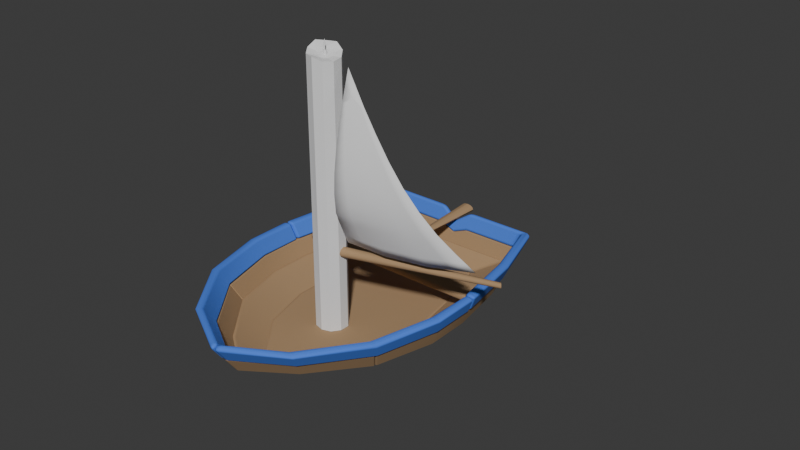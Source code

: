 # Source: FunnyBoatLys_1.blend  (saved by Blender 4.1.24; exported with 4.5.12 LTS)
import bpy
from mathutils import Matrix  # noqa: F401  (used for matrix-valued properties, if any)

bpy.ops.wm.read_factory_settings(use_empty=True)
scene = bpy.context.scene
scene.name = 'Scene'

# ---- collections
col_collection = bpy.data.collections.new('Collection'); scene.collection.children.link(col_collection)

# ---- materials (node trees are filled in below, after node groups)
mat_wood_003 = bpy.data.materials.new('Wood.003')
mat_wood_003.use_transparent_shadow = False
mat_accent_002 = bpy.data.materials.new('Accent.002')
mat_accent_002.use_transparent_shadow = False
mat_blue_001 = bpy.data.materials.new('Blue.001')
mat_blue_001.use_transparent_shadow = False

# ---- node groups
ng_auto_smooth_001 = bpy.data.node_groups.new('Auto Smooth.001', 'GeometryNodeTree')
_s = ng_auto_smooth_001.interface.new_socket(name='Geometry', in_out='OUTPUT', socket_type='NodeSocketGeometry')
_s = ng_auto_smooth_001.interface.new_socket(name='Geometry', in_out='INPUT', socket_type='NodeSocketGeometry')
_s = ng_auto_smooth_001.interface.new_socket(name='Angle', in_out='INPUT', socket_type='NodeSocketFloat')
_s.subtype = 'ANGLE'
_s.min_value = 0.0
_s.max_value = 3.142
ng_auto_smooth_001.is_modifier = True
_N = ng_auto_smooth_001.nodes; _L = ng_auto_smooth_001.links
n0 = _N.new('NodeGroupOutput'); n0.name = 'Group Output'; n0.location = (480, -100)
n1 = _N.new('NodeGroupInput'); n1.name = 'Group Input'; n1.location = (-420, -300)
n2 = _N.new('NodeGroupInput'); n2.name = 'Group Input.001'; n2.location = (-60, -100)
n3 = _N.new('GeometryNodeSetShadeSmooth'); n3.name = 'Set Shade Smooth'; n3.location = (120, -100)
n3.domain = 'EDGE'
n4 = _N.new('GeometryNodeSetShadeSmooth'); n4.name = 'Set Shade Smooth.001'; n4.location = (300, -100)
n5 = _N.new('GeometryNodeInputMeshEdgeAngle'); n5.name = 'Edge Angle'; n5.location = (-420, -220)
n6 = _N.new('GeometryNodeInputEdgeSmooth'); n6.name = 'Is Edge Smooth'; n6.location = (-60, -160)
n7 = _N.new('GeometryNodeInputShadeSmooth'); n7.name = 'Is Face Smooth'; n7.location = (-240, -340)
n8 = _N.new('FunctionNodeBooleanMath'); n8.name = 'Boolean Math'; n8.location = (-60, -220)
n9 = _N.new('FunctionNodeCompare'); n9.name = 'Compare'; n9.location = (-240, -180)
n9.operation = 'LESS_EQUAL'
_L.new(n5.outputs[0], n9.inputs[0])
_L.new(n4.outputs[0], n0.inputs[0])
_L.new(n1.outputs[1], n9.inputs[1])
_L.new(n9.outputs[0], n8.inputs[0])
_L.new(n7.outputs[0], n8.inputs[1])
_L.new(n2.outputs[0], n3.inputs[0])
_L.new(n6.outputs[0], n3.inputs[1])
_L.new(n3.outputs[0], n4.inputs[0])
_L.new(n8.outputs[0], n3.inputs[2])
n0.is_active_output = True

# ---- material node trees
mat_wood_003.use_nodes = True; mat_wood_003.node_tree.nodes.clear()
_N = mat_wood_003.node_tree.nodes; _L = mat_wood_003.node_tree.links
n0 = _N.new('ShaderNodeBsdfPrincipled'); n0.name = 'Principled BSDF'; n0.location = (10, 300)
n0.distribution = 'GGX'
n0.subsurface_method = 'RANDOM_WALK_SKIN'
n0.inputs[0].default_value = (0.4079, 0.2614, 0.1379, 1.0)
n0.inputs[2].default_value = 1.0
n0.inputs[3].default_value = 1.45
n0.inputs[27].default_value = (0.0, 0.0, 0.0, 1.0)
n0.inputs[28].default_value = 1.0
n1 = _N.new('ShaderNodeOutputMaterial'); n1.name = 'Material Output'; n1.location = (300, 300)
_L.new(n0.outputs[0], n1.inputs[0])
n1.is_active_output = True
mat_accent_002.use_nodes = True; mat_accent_002.node_tree.nodes.clear()
_N = mat_accent_002.node_tree.nodes; _L = mat_accent_002.node_tree.links
n0 = _N.new('ShaderNodeBsdfPrincipled'); n0.name = 'Principled BSDF'; n0.location = (10, 300)
n0.distribution = 'GGX'
n0.subsurface_method = 'RANDOM_WALK_SKIN'
n0.inputs[2].default_value = 1.0
n0.inputs[3].default_value = 1.45
n0.inputs[27].default_value = (0.0, 0.0, 0.0, 1.0)
n0.inputs[28].default_value = 1.0
n1 = _N.new('ShaderNodeOutputMaterial'); n1.name = 'Material Output'; n1.location = (300, 300)
_L.new(n0.outputs[0], n1.inputs[0])
n1.is_active_output = True
mat_blue_001.use_nodes = True; mat_blue_001.node_tree.nodes.clear()
_N = mat_blue_001.node_tree.nodes; _L = mat_blue_001.node_tree.links
n0 = _N.new('ShaderNodeBsdfPrincipled'); n0.name = 'Principled BSDF'; n0.location = (10, 300)
n0.distribution = 'GGX'
n0.subsurface_method = 'RANDOM_WALK_SKIN'
n0.inputs[0].default_value = (0.06789, 0.207, 0.8, 1.0)
n0.inputs[2].default_value = 1.0
n0.inputs[3].default_value = 1.45
n0.inputs[27].default_value = (0.0, 0.0, 0.0, 1.0)
n0.inputs[28].default_value = 1.0
n1 = _N.new('ShaderNodeOutputMaterial'); n1.name = 'Material Output'; n1.location = (300, 300)
_L.new(n0.outputs[0], n1.inputs[0])
n1.is_active_output = True

# ---- world
world_world = bpy.data.worlds.new('World'); scene.world = world_world
world_world.use_nodes = True; world_world.node_tree.nodes.clear()
_N = world_world.node_tree.nodes; _L = world_world.node_tree.links
n0 = _N.new('ShaderNodeOutputWorld'); n0.name = 'World Output'; n0.location = (300, 300)
n1 = _N.new('ShaderNodeBackground'); n1.name = 'Background'; n1.location = (10, 300)
n1.inputs[0].default_value = (0.05088, 0.05088, 0.05088, 1.0)
_L.new(n1.outputs[0], n0.inputs[0])
n0.is_active_output = True
world_world.color = (0.05088, 0.05088, 0.05088)
world_world.use_sun_shadow = False
world_world.sun_shadow_jitter_overblur = 0.0

# ---- meshes
me_cylinder_002 = bpy.data.meshes.new('Cylinder.002')
me_cylinder_002.from_pydata([(-0.01354, 0.1571, -0.2706), (-0.01463, 0.05197, 2.157), (0.07049, 0.1298, -0.2706), (0.008427, 0.04455, 2.147), (0.1224, 0.05836, -0.2706), (0.02264, 0.02492, 2.138), (0.1224, -0.03, -0.2706), (0.02273, 0.001985, 2.134), (0.07049, -0.1015, -0.2706), (0.009744, -0.01638, 2.136), (-0.01354, -0.1288, -0.2706), (-0.01255, -0.02367, 2.141), (-0.09987, -0.1036, -0.2706), (-0.03552, -0.0161, 2.146), (-0.1555, -0.03121, -0.2706), (-0.04985, 0.003557, 2.153), (-0.1555, 0.06046, -0.2706), (-0.04967, 0.02698, 2.16), (-0.09987, 0.1325, -0.2706), (-0.03641, 0.0449, 2.162), (0.07049, 0.1298, 2.165), (-0.01354, 0.1571, 2.208), (0.1224, 0.05836, 2.136), (0.1224, -0.03, 2.124), (0.07049, -0.1015, 2.13), (-0.01354, -0.1288, 2.157), (-0.09757, -0.1015, 2.161), (-0.1495, -0.03, 2.182), (-0.1495, 0.05836, 2.22), (-0.09757, 0.1298, 2.207), (0.02923, 0.07305, 2.151), (-0.01354, 0.08695, 2.169), (0.05567, 0.03667, 2.134), (0.05567, -0.008308, 2.126), (0.02923, -0.04469, 2.129), (-0.01354, -0.05859, 2.139), (-0.05631, -0.04469, 2.149), (-0.08275, -0.008308, 2.162), (-0.08275, 0.03667, 2.175), (-0.05631, 0.07305, 2.177), (0.02101, 0.06173, 2.148), (-0.01354, 0.07295, 2.162), (0.04236, 0.03234, 2.134), (0.04236, -0.003982, 2.127), (0.02101, -0.03337, 2.129), (-0.01354, -0.04459, 2.137), (-0.04809, -0.03337, 2.146), (-0.06944, -0.003982, 2.157), (-0.06944, 0.03234, 2.167), (-0.04809, 0.06173, 2.169), (-0.007123, 0.04337, 1.538), (-0.008124, 0.02215, 2.178), (0.005195, 0.03789, 1.536), (-0.005159, 0.02141, 2.178), (0.01281, 0.02351, 1.535), (-0.001762, 0.01782, 2.178), (0.01281, 0.005718, 1.535), (-0.001762, 0.01258, 2.178), (0.005195, -0.00866, 1.536), (-0.005159, 0.008984, 2.178), (-0.007125, -0.01414, 1.538), (-0.008098, 0.008152, 2.178), (-0.01944, -0.008671, 1.536), (-0.01107, 0.00882, 2.178), (-0.02705, 0.005716, 1.535), (-0.01449, 0.01258, 2.178), (-0.02705, 0.02351, 1.535), (-0.01449, 0.01782, 2.178), (-0.01944, 0.03789, 1.536), (-0.01108, 0.02149, 2.178), (0.001932, 0.02604, 2.178), (-0.008041, 0.02871, 2.178), (0.008091, 0.01929, 2.178), (0.008091, 0.01108, 2.178), (0.001932, 0.004323, 2.178), (-0.008027, 0.001541, 2.178), (-0.01805, 0.004184, 2.178), (-0.02418, 0.01108, 2.178), (-0.02418, 0.01929, 2.178), (-0.01803, 0.02605, 2.178), (-0.008124, 0.02215, 2.209), (-0.005159, 0.02141, 2.209), (-0.001762, 0.01782, 2.209), (-0.001762, 0.01258, 2.209), (-0.005159, 0.008984, 2.209), (-0.008124, 0.008243, 2.209), (-0.01109, 0.008984, 2.209), (-0.01449, 0.01258, 2.209), (-0.01449, 0.01782, 2.209), (-0.01109, 0.02141, 2.209), (-0.005159, 0.02141, 2.113), (-0.008124, 0.02215, 2.113), (-0.001762, 0.01782, 2.113), (-0.001627, 0.01247, 2.113), (-0.005159, 0.008984, 2.113), (-0.008124, 0.008243, 2.113), (-0.01109, 0.008984, 2.113), (-0.01109, 0.02141, 2.113), (-0.01041, 0.02094, 2.228), (-0.006503, 0.01983, 2.228), (-0.004108, 0.01701, 2.228), (-0.004108, 0.01345, 2.228), (-0.006502, 0.01051, 2.228), (-0.0104, 0.009346, 2.228), (-0.01435, 0.01034, 2.228), (-0.01678, 0.01319, 2.228), (-0.01678, 0.01679, 2.228), (-0.01435, 0.01976, 2.228), (-0.007126, 0.01398, 2.27), (-0.009922, 0.02078, 2.235), (-0.007164, 0.01399, 2.27), (-0.005988, 0.01971, 2.235), (-0.007187, 0.01401, 2.27), (-0.003549, 0.01682, 2.235), (-0.007187, 0.01405, 2.27), (-0.003549, 0.01325, 2.235), (-0.007164, 0.01408, 2.27), (-0.005987, 0.01034, 2.235), (-0.007126, 0.01409, 2.27), (-0.00992, 0.009194, 2.235), (-0.007087, 0.01408, 2.27), (-0.01384, 0.01025, 2.235), (-0.007064, 0.01405, 2.27), (-0.01626, 0.01309, 2.235), (-0.007063, 0.01401, 2.27), (-0.01626, 0.01667, 2.235), (-0.007087, 0.01399, 2.27), (-0.01385, 0.01962, 2.235), (-0.01041, 0.02094, 2.164), (-0.006504, 0.01983, 2.164), (-0.004108, 0.01701, 2.164), (-0.004108, 0.01345, 2.164), (-0.006503, 0.01051, 2.164), (-0.0104, 0.009352, 2.164), (-0.01437, 0.01035, 2.164), (-0.01681, 0.01324, 2.164), (-0.01681, 0.01684, 2.164), (-0.01437, 0.01978, 2.164), (0.07049, 0.1298, 2.165), (-0.01354, 0.1571, 2.208), (0.1224, 0.05836, 2.136), (0.1224, -0.03, 2.124), (0.07049, -0.1015, 2.13), (-0.01354, -0.1288, 2.157), (-0.09757, -0.1015, 2.161), (-0.1495, -0.03, 2.182), (-0.1495, 0.05836, 2.22), (-0.09757, 0.1298, 2.207), (0.02923, 0.07305, 2.151), (-0.01354, 0.08695, 2.169), (0.05567, 0.03667, 2.134), (0.05567, -0.008308, 2.126), (0.02923, -0.04469, 2.129), (-0.01354, -0.05859, 2.139), (-0.05631, -0.04469, 2.149), (-0.08275, -0.008308, 2.162), (-0.08275, 0.03667, 2.175), (-0.05631, 0.07305, 2.177)], [], [(0, 139, 138, 2), (2, 138, 140, 4), (4, 140, 141, 6), (6, 141, 142, 8), (8, 142, 143, 10), (10, 143, 144, 12), (12, 144, 145, 14), (14, 145, 146, 16), (3, 1, 19, 17, 15, 13, 11, 9, 7, 5), (16, 146, 147, 18), (18, 147, 139, 0), (31, 30, 20, 21), (30, 32, 22, 20), (32, 33, 23, 22), (33, 34, 24, 23), (34, 35, 25, 24), (35, 36, 26, 25), (36, 37, 27, 26), (37, 38, 28, 27), (38, 39, 29, 28), (39, 31, 21, 29), (41, 40, 148, 149), (40, 42, 150, 148), (42, 43, 151, 150), (43, 44, 152, 151), (44, 45, 153, 152), (45, 46, 154, 153), (46, 47, 155, 154), (47, 48, 156, 155), (48, 49, 157, 156), (49, 41, 149, 157), (1, 3, 40, 41), (3, 5, 42, 40), (5, 7, 43, 42), (7, 9, 44, 43), (9, 11, 45, 44), (11, 13, 46, 45), (13, 15, 47, 46), (15, 17, 48, 47), (17, 19, 49, 48), (19, 1, 41, 49), (50, 71, 70, 52), (52, 70, 72, 54), (54, 72, 73, 56), (56, 73, 74, 58), (58, 74, 75, 60), (60, 75, 76, 62), (62, 76, 77, 64), (64, 77, 78, 66), (55, 53, 81, 82), (66, 78, 79, 68), (68, 79, 71, 50), (51, 53, 70, 71), (53, 55, 72, 70), (55, 57, 73, 72), (57, 59, 74, 73), (59, 61, 75, 74), (61, 63, 76, 75), (63, 65, 77, 76), (65, 67, 78, 77), (67, 69, 79, 78), (69, 51, 71, 79), (69, 67, 88, 89), (63, 61, 85, 86), (57, 55, 82, 83), (51, 69, 89, 80), (65, 63, 86, 87), (53, 51, 80, 81), (61, 59, 84, 85), (84, 83, 93, 94), (81, 80, 91, 90), (85, 84, 94, 95), (82, 81, 90, 92), (86, 85, 95, 96), (83, 82, 92, 93), (80, 89, 97, 91), (107, 127, 109, 98), (100, 113, 115, 101), (101, 115, 117, 102), (102, 117, 119, 103), (104, 121, 123, 105), (105, 123, 125, 106), (106, 125, 127, 107), (98, 109, 111, 99), (99, 111, 113, 100), (101, 102, 132, 131), (111, 109, 108, 110), (113, 111, 110, 112), (115, 113, 112, 114), (117, 115, 114, 116), (119, 117, 116, 118), (121, 119, 118, 120), (123, 121, 120, 122), (125, 123, 122, 124), (127, 125, 124, 126), (109, 127, 126, 108), (98, 99, 129, 128), (105, 106, 136, 135), (102, 103, 133, 132), (99, 100, 130, 129), (106, 107, 137, 136), (103, 104, 134, 133), (100, 101, 131, 130), (107, 98, 128, 137), (104, 105, 135, 134), (21, 20, 138, 139), (20, 22, 140, 138), (22, 23, 141, 140), (23, 24, 142, 141), (24, 25, 143, 142), (25, 26, 144, 143), (26, 27, 145, 144), (27, 28, 146, 145), (28, 29, 147, 146), (29, 21, 139, 147), (30, 31, 149, 148), (32, 30, 148, 150), (33, 32, 150, 151), (34, 33, 151, 152), (35, 34, 152, 153), (36, 35, 153, 154), (37, 36, 154, 155), (38, 37, 155, 156), (39, 38, 156, 157), (31, 39, 157, 149)])
_uv = me_cylinder_002.uv_layers.new(name='UVMap')
_uv.uv.foreach_set('vector', [1.0, 0.5, 1.0, 1.0, 0.9, 1.0, 0.9, 0.5, 0.9, 0.5, 0.9, 1.0, 0.8, 1.0, 0.8, 0.5, 0.8, 0.5, 0.8, 1.0, 0.7, 1.0, 0.7, 0.5, 0.7, 0.5, 0.7, 1.0, 0.6, 1.0, 0.6, 0.5, 0.6, 0.5, 0.6, 1.0, 0.5, 1.0, 0.5, 0.5, 0.5, 0.5, 0.5, 1.0, 0.4, 1.0, 0.4, 0.5, 0.4, 0.5, 0.4, 1.0, 0.3, 1.0, 0.3, 0.5, 0.3, 0.5, 0.3, 1.0, 0.2, 1.0, 0.2, 0.5, 0.287, 0.3009, 0.2478, 0.3137, 0.2113, 0.3018, 0.1893, 0.2715, 0.1896, 0.2317, 0.2133, 0.199, 0.2512, 0.1868, 0.2887, 0.199, 0.3111, 0.2294, 0.3112, 0.2677, 0.2, 0.5, 0.2, 1.0, 0.1, 1.0, 0.1, 0.5, 0.1, 0.5, 0.1, 1.0, -7.451e-08, 1.0, -7.451e-08, 0.5, 0.25, 0.3722, 0.3218, 0.3488, 0.3911, 0.4442, 0.25, 0.49, 0.3218, 0.3488, 0.3662, 0.2878, 0.4783, 0.3242, 0.3911, 0.4442, 0.3662, 0.2878, 0.3662, 0.2122, 0.4783, 0.1758, 0.4783, 0.3242, 0.3662, 0.2122, 0.3218, 0.1512, 0.3911, 0.05584, 0.4783, 0.1758, 0.3218, 0.1512, 0.25, 0.1278, 0.25, 0.01, 0.3911, 0.05584, 0.25, 0.1278, 0.1782, 0.1512, 0.1089, 0.05584, 0.25, 0.01, 0.1782, 0.1512, 0.1338, 0.2122, 0.02175, 0.1758, 0.1089, 0.05584, 0.1338, 0.2122, 0.1338, 0.2878, 0.02175, 0.3242, 0.02175, 0.1758, 0.1338, 0.2878, 0.1782, 0.3488, 0.1089, 0.4442, 0.02175, 0.3242, 0.1782, 0.3488, 0.25, 0.3722, 0.25, 0.49, 0.1089, 0.4442, 0.25, 0.3487, 0.308, 0.3298, 0.3218, 0.3488, 0.25, 0.3722, 0.308, 0.3298, 0.3438, 0.2805, 0.3662, 0.2878, 0.3218, 0.3488, 0.3438, 0.2805, 0.3438, 0.2195, 0.3662, 0.2122, 0.3662, 0.2878, 0.3438, 0.2195, 0.308, 0.1702, 0.3218, 0.1512, 0.3662, 0.2122, 0.308, 0.1702, 0.25, 0.1513, 0.25, 0.1278, 0.3218, 0.1512, 0.25, 0.1513, 0.192, 0.1702, 0.1782, 0.1512, 0.25, 0.1278, 0.192, 0.1702, 0.1562, 0.2195, 0.1338, 0.2122, 0.1782, 0.1512, 0.1562, 0.2195, 0.1562, 0.2805, 0.1338, 0.2878, 0.1338, 0.2122, 0.1562, 0.2805, 0.192, 0.3298, 0.1782, 0.3488, 0.1338, 0.2878, 0.192, 0.3298, 0.25, 0.3487, 0.25, 0.3722, 0.1782, 0.3488, 0.2478, 0.3137, 0.287, 0.3009, 0.308, 0.3298, 0.25, 0.3487, 0.287, 0.3009, 0.3112, 0.2677, 0.3438, 0.2805, 0.308, 0.3298, 0.3112, 0.2677, 0.3111, 0.2294, 0.3438, 0.2195, 0.3438, 0.2805, 0.3111, 0.2294, 0.2887, 0.199, 0.308, 0.1702, 0.3438, 0.2195, 0.2887, 0.199, 0.2512, 0.1868, 0.25, 0.1513, 0.308, 0.1702, 0.2512, 0.1868, 0.2133, 0.199, 0.192, 0.1702, 0.25, 0.1513, 0.2133, 0.199, 0.1896, 0.2317, 0.1562, 0.2195, 0.192, 0.1702, 0.1896, 0.2317, 0.1893, 0.2715, 0.1562, 0.2805, 0.1562, 0.2195, 0.1893, 0.2715, 0.2113, 0.3018, 0.192, 0.3298, 0.1562, 0.2805, 0.2113, 0.3018, 0.2478, 0.3137, 0.25, 0.3487, 0.192, 0.3298, 1.0, 0.5, 1.0, 1.0, 0.9, 1.0, 0.9, 0.5, 0.9, 0.5, 0.9, 1.0, 0.8, 1.0, 0.8, 0.5, 0.8, 0.5, 0.8, 1.0, 0.7, 1.0, 0.7, 0.5, 0.7, 0.5, 0.7, 1.0, 0.6, 1.0, 0.6, 0.5, 0.6, 0.5, 0.6, 1.0, 0.5, 1.0, 0.5, 0.5, 0.5, 0.5, 0.5, 1.0, 0.4, 1.0, 0.4, 0.5, 0.4, 0.5, 0.4, 1.0, 0.3, 1.0, 0.3, 0.5, 0.3, 0.5, 0.3, 1.0, 0.2, 1.0, 0.2, 0.5, 0.3411, 0.2988, 0.2925, 0.3657, 0.2925, 0.3657, 0.3411, 0.2988, 0.2, 0.5, 0.2, 1.0, 0.1, 1.0, 0.1, 0.5, 0.1, 0.5, 0.1, 1.0, -7.451e-08, 1.0, -7.451e-08, 0.5, 0.25, 0.3795, 0.2925, 0.3657, 0.3911, 0.4442, 0.25, 0.49, 0.2925, 0.3657, 0.3411, 0.2988, 0.4783, 0.3242, 0.3911, 0.4442, 0.3411, 0.2988, 0.3411, 0.2012, 0.4783, 0.1758, 0.4783, 0.3242, 0.3411, 0.2012, 0.2925, 0.1343, 0.3911, 0.05584, 0.4783, 0.1758, 0.2925, 0.1343, 0.25, 0.1205, 0.25, 0.01, 0.3911, 0.05584, 0.25, 0.1205, 0.2075, 0.1343, 0.1089, 0.05584, 0.25, 0.01, 0.2075, 0.1343, 0.1589, 0.2012, 0.02175, 0.1758, 0.1089, 0.05584, 0.1589, 0.2012, 0.1589, 0.2988, 0.02175, 0.3242, 0.02175, 0.1758, 0.1589, 0.2988, 0.2075, 0.3657, 0.1089, 0.4442, 0.02175, 0.3242, 0.2075, 0.3657, 0.25, 0.3795, 0.25, 0.49, 0.1089, 0.4442, 0.2075, 0.3657, 0.1589, 0.2988, 0.1589, 0.2988, 0.2075, 0.3657, 0.2075, 0.1343, 0.25, 0.1205, 0.25, 0.1205, 0.2075, 0.1343, 0.3411, 0.2012, 0.3411, 0.2988, 0.3411, 0.2988, 0.3411, 0.2012, 0.25, 0.3795, 0.2075, 0.3657, 0.2075, 0.3657, 0.25, 0.3795, 0.1589, 0.2012, 0.2075, 0.1343, 0.2075, 0.1343, 0.1589, 0.2012, 0.2925, 0.3657, 0.25, 0.3795, 0.25, 0.3795, 0.2925, 0.3657, 0.25, 0.1205, 0.2925, 0.1343, 0.2925, 0.1343, 0.25, 0.1205, 0.2925, 0.1343, 0.3411, 0.2012, 0.3411, 0.2012, 0.2925, 0.1343, 0.2925, 0.3657, 0.25, 0.3795, 0.25, 0.3795, 0.2925, 0.3657, 0.25, 0.1205, 0.2925, 0.1343, 0.2925, 0.1343, 0.25, 0.1205, 0.3411, 0.2988, 0.2925, 0.3657, 0.2925, 0.3657, 0.3411, 0.2988, 0.2075, 0.1343, 0.25, 0.1205, 0.25, 0.1205, 0.2075, 0.1343, 0.3411, 0.2012, 0.3411, 0.2988, 0.3411, 0.2988, 0.3411, 0.2012, 0.25, 0.3795, 0.2075, 0.3657, 0.2075, 0.3657, 0.25, 0.3795, 0.1, 0.5, 0.1, 0.58, -7.451e-08, 0.58, -7.451e-08, 0.5, 0.8, 0.5, 0.8, 0.58, 0.7, 0.58, 0.7, 0.5, 0.7, 0.5, 0.7, 0.58, 0.6, 0.58, 0.6, 0.5, 0.6, 0.5, 0.6, 0.58, 0.5, 0.58, 0.5, 0.5, 0.4, 0.5, 0.4, 0.58, 0.3, 0.58, 0.3, 0.5, 0.3, 0.5, 0.3, 0.58, 0.2, 0.58, 0.2, 0.5, 0.2, 0.5, 0.2, 0.58, 0.1, 0.58, 0.1, 0.5, 1.0, 0.5, 1.0, 0.58, 0.9, 0.58, 0.9, 0.5, 0.9, 0.5, 0.9, 0.58, 0.8, 0.58, 0.8, 0.5, 0.7, 0.5, 0.6, 0.5, 0.6, 0.5, 0.7, 0.5, 0.3911, 0.4442, 0.25, 0.49, 0.25, 0.2477, 0.2487, 0.2482, 0.4783, 0.3242, 0.3911, 0.4442, 0.2487, 0.2482, 0.2479, 0.2493, 0.4783, 0.1758, 0.4783, 0.3242, 0.2479, 0.2493, 0.2479, 0.2507, 0.3911, 0.05584, 0.4783, 0.1758, 0.2479, 0.2507, 0.2487, 0.2518, 0.25, 0.01, 0.3911, 0.05584, 0.2487, 0.2518, 0.25, 0.2523, 0.1089, 0.05584, 0.25, 0.01, 0.25, 0.2523, 0.2513, 0.2518, 0.02175, 0.1758, 0.1089, 0.05584, 0.2513, 0.2518, 0.2521, 0.2507, 0.02175, 0.3242, 0.02175, 0.1758, 0.2521, 0.2507, 0.2521, 0.2493, 0.1089, 0.4442, 0.02175, 0.3242, 0.2521, 0.2493, 0.2513, 0.2482, 0.25, 0.49, 0.1089, 0.4442, 0.2513, 0.2482, 0.25, 0.2477, 1.0, 0.5, 0.9, 0.5, 0.9, 0.5, 1.0, 0.5, 0.3, 0.5, 0.2, 0.5, 0.2, 0.5, 0.3, 0.5, 0.6, 0.5, 0.5, 0.5, 0.5, 0.5, 0.6, 0.5, 0.9, 0.5, 0.8, 0.5, 0.8, 0.5, 0.9, 0.5, 0.2, 0.5, 0.1, 0.5, 0.1, 0.5, 0.2, 0.5, 0.5, 0.5, 0.4, 0.5, 0.4, 0.5, 0.5, 0.5, 0.8, 0.5, 0.7, 0.5, 0.7, 0.5, 0.8, 0.5, 0.1, 0.5, -7.451e-08, 0.5, -7.451e-08, 0.5, 0.1, 0.5, 0.4, 0.5, 0.3, 0.5, 0.3, 0.5, 0.4, 0.5, 0.25, 0.49, 0.3911, 0.4442, 0.3911, 0.4442, 0.25, 0.49, 0.3911, 0.4442, 0.4783, 0.3242, 0.4783, 0.3242, 0.3911, 0.4442, 0.4783, 0.3242, 0.4783, 0.1758, 0.4783, 0.1758, 0.4783, 0.3242, 0.4783, 0.1758, 0.3911, 0.05584, 0.3911, 0.05584, 0.4783, 0.1758, 0.3911, 0.05584, 0.25, 0.01, 0.25, 0.01, 0.3911, 0.05584, 0.25, 0.01, 0.1089, 0.05584, 0.1089, 0.05584, 0.25, 0.01, 0.1089, 0.05584, 0.02175, 0.1758, 0.02175, 0.1758, 0.1089, 0.05584, 0.02175, 0.1758, 0.02175, 0.3242, 0.02175, 0.3242, 0.02175, 0.1758, 0.02175, 0.3242, 0.1089, 0.4442, 0.1089, 0.4442, 0.02175, 0.3242, 0.1089, 0.4442, 0.25, 0.49, 0.25, 0.49, 0.1089, 0.4442, 0.3218, 0.3488, 0.25, 0.3722, 0.25, 0.3722, 0.3218, 0.3488, 0.3662, 0.2878, 0.3218, 0.3488, 0.3218, 0.3488, 0.3662, 0.2878, 0.3662, 0.2122, 0.3662, 0.2878, 0.3662, 0.2878, 0.3662, 0.2122, 0.3218, 0.1512, 0.3662, 0.2122, 0.3662, 0.2122, 0.3218, 0.1512, 0.25, 0.1278, 0.3218, 0.1512, 0.3218, 0.1512, 0.25, 0.1278, 0.1782, 0.1512, 0.25, 0.1278, 0.25, 0.1278, 0.1782, 0.1512, 0.1338, 0.2122, 0.1782, 0.1512, 0.1782, 0.1512, 0.1338, 0.2122, 0.1338, 0.2878, 0.1338, 0.2122, 0.1338, 0.2122, 0.1338, 0.2878, 0.1782, 0.3488, 0.1338, 0.2878, 0.1338, 0.2878, 0.1782, 0.3488, 0.25, 0.3722, 0.1782, 0.3488, 0.1782, 0.3488, 0.25, 0.3722])
me_cylinder_002.update()
me_plane_009 = bpy.data.meshes.new('Plane.009')
me_plane_009.from_pydata([(-1.07, -0.2543, 0.391), (1.07, -0.2543, 0.391), (-1.009, 0.2543, 0.391), (1.009, 0.2543, 0.391), (-1.009, 0.2543, 0.2515), (-1.07, -0.2543, 0.2515), (1.07, -0.2543, 0.2515), (1.009, 0.2543, 0.2515)], [], [(0, 1, 3, 2), (5, 4, 7, 6), (1, 6, 7, 3), (2, 4, 5, 0), (3, 7, 4, 2), (0, 5, 6, 1)])
me_plane_009.polygons.foreach_set('use_smooth', [True] * 6)
_uv = me_plane_009.uv_layers.new(name='UVMap')
_uv.uv.foreach_set('vector', [0.0, 0.0, 1.0, 0.0, 1.0, 1.0, 0.0, 1.0, 0.0, 0.0, 0.0, 1.0, 1.0, 1.0, 1.0, 0.0, 1.0, 0.0, 1.0, 0.0, 1.0, 1.0, 1.0, 1.0, 0.0, 1.0, 0.0, 1.0, 0.0, 0.0, 0.0, 0.0, 1.0, 1.0, 1.0, 1.0, 0.0, 1.0, 0.0, 1.0, 0.0, 0.0, 0.0, 0.0, 1.0, 0.0, 1.0, 0.0])
me_plane_009.materials.append(mat_wood_003)
me_plane_009.update()
me_plane_010 = bpy.data.meshes.new('Plane.010')
me_plane_010.from_pydata([(0.8655, -1.897, 0.01421), (1.032, -0.8778, 0.008967), (1.032, -0.08776, 0.008177), (0.9266, 0.9937, 0.009142), (0.7265, 2.036, 0.0116), (0.4269, -2.797, 0.01516), (0.0, -3.338, 0.01628), (0.0, 2.028, 0.009184), (0.1486, 2.028, 0.009184), (1.11, -0.9616, 0.3278), (1.11, -0.1255, 0.3268), (0.8045, 2.124, 0.3302), (0.0, 2.087, 0.224), (0.5063, -2.994, 0.3342), (0.9438, -2.042, 0.3328), (1.004, 1.023, 0.3267), (0.0, -3.568, 0.3349), (0.1641, 2.116, 0.3278), (0.8613, -1.905, 0.009902), (0.9395, -2.05, 0.3285), (0.9259, 0.9968, 0.008126), (1.005, 1.019, 0.3278), (0.9325, -1.916, -0.01173), (1.105, -0.8827, -0.01065), (1.105, -0.08402, -0.009695), (0.9987, 1.004, -0.009624), (0.9978, 1.008, -0.01083), (0.7778, 2.099, -0.01739), (0.4847, -2.833, -0.0181), (0.9275, -1.926, -0.01683), (0.0, -3.382, -0.01929), (0.1486, 2.1, -0.01088), (0.0, 2.1, -0.01088), (1.183, -0.9683, 0.3077), (0.8564, 2.186, 0.3012), (0.5616, -3.033, 0.3), (0.0, -3.612, 0.2993), (1.183, -0.1223, 0.3089), (0.0, 2.16, 0.2039), (1.011, -2.061, 0.3069), (1.076, 1.033, 0.3078), (0.1641, 2.188, 0.3077), (1.077, 1.03, 0.309), (1.006, -2.071, 0.3018)], [], [(4, 11, 17, 8), (3, 21, 11, 4), (6, 16, 13, 5), (18, 19, 9, 1), (2, 10, 15, 20), (5, 13, 14, 0), (8, 17, 12, 7), (1, 9, 10, 2), (27, 31, 41, 34), (26, 27, 34, 40), (30, 28, 35, 36), (22, 23, 33, 39), (24, 25, 42, 37), (28, 29, 43, 35), (31, 32, 38, 41), (23, 24, 37, 33), (13, 16, 36, 35), (6, 5, 28, 30), (9, 19, 39, 33), (8, 7, 32, 31), (15, 10, 37, 42), (19, 18, 22, 39), (14, 13, 35, 43), (18, 1, 23, 22), (21, 3, 26, 40), (12, 17, 41, 38), (1, 2, 24, 23), (10, 9, 33, 37), (2, 20, 25, 24), (17, 11, 34, 41), (0, 14, 43, 29), (3, 4, 27, 26), (11, 21, 40, 34), (4, 8, 31, 27), (20, 15, 42, 25), (5, 0, 29, 28)])
me_plane_010.polygons.foreach_set('use_smooth', [True] * 36)
_uv = me_plane_010.uv_layers.new(name='UVMap')
_uv.uv.foreach_set('vector', [0.0, 0.0, 0.0, 0.0, 0.0, 0.0, 0.0, 0.0, 0.0, 0.0, 0.0, 0.0, 0.0, 0.0, 0.0, 0.0, 0.0, 0.0, 0.0, 0.0, 0.0, 0.0, 0.0, 0.0, 0.0, 0.0, 0.0, 0.0, 0.0, 0.0, 0.0, 0.0, 0.0, 0.0, 0.0, 0.0, 0.0, 0.0, 0.0, 0.0, 0.0, 0.0, 0.0, 0.0, 0.0, 0.0, 0.0, 0.0, 0.0, 0.0, 0.0, 0.0, 0.0, 0.0, 0.0, 0.0, 0.0, 0.0, 0.0, 0.0, 0.0, 0.0, 0.0, 0.0, 0.0, 0.0, 0.0, 0.0, 0.0, 0.0, 0.0, 0.0, 0.0, 0.0, 0.0, 0.0, 0.0, 0.0, 0.0, 0.0, 0.0, 0.0, 0.0, 0.0, 0.0, 0.0, 0.0, 0.0, 0.0, 0.0, 0.0, 0.0, 0.0, 0.0, 0.0, 0.0, 0.0, 0.0, 0.0, 0.0, 0.0, 0.0, 0.0, 0.0, 0.0, 0.0, 0.0, 0.0, 0.0, 0.0, 0.0, 0.0, 0.0, 0.0, 0.0, 0.0, 0.0, 0.0, 0.0, 0.0, 0.0, 0.0, 0.0, 0.0, 0.0, 0.0, 0.0, 0.0, 0.0, 0.0, 0.0, 0.0, 0.0, 0.0, 0.0, 0.0, 0.0, 0.0, 0.0, 0.0, 0.0, 0.0, 0.0, 0.0, 0.0, 0.0, 0.0, 0.0, 0.0, 0.0, 0.0, 0.0, 0.0, 0.0, 0.0, 0.0, 0.0, 0.0, 0.0, 0.0, 0.0, 0.0, 0.0, 0.0, 0.0, 0.0, 0.0, 0.0, 0.0, 0.0, 0.0, 0.0, 0.0, 0.0, 0.0, 0.0, 0.0, 0.0, 0.0, 0.0, 0.0, 0.0, 0.0, 0.0, 0.0, 0.0, 0.0, 0.0, 0.0, 0.0, 0.0, 0.0, 0.0, 0.0, 0.0, 0.0, 0.0, 0.0, 0.0, 0.0, 0.0, 0.0, 0.0, 0.0, 0.0, 0.0, 0.0, 0.0, 0.0, 0.0, 0.0, 0.0, 0.0, 0.0, 0.0, 0.0, 0.0, 0.0, 0.0, 0.0, 0.0, 0.0, 0.0, 0.0, 0.0, 0.0, 0.0, 0.0, 0.0, 0.0, 0.0, 0.0, 0.0, 0.0, 0.0, 0.0, 0.0, 0.0, 0.0, 0.0, 0.0, 0.0, 0.0, 0.0, 0.0, 0.0, 0.0, 0.0, 0.0, 0.0, 0.0, 0.0, 0.0, 0.0, 0.0, 0.0, 0.0, 0.0, 0.0, 0.0, 0.0, 0.0, 0.0, 0.0, 0.0, 0.0, 0.0, 0.0, 0.0, 0.0, 0.0, 0.0, 0.0, 0.0, 0.0, 0.0, 0.0, 0.0, 0.0, 0.0, 0.0, 0.0, 0.0, 0.0, 0.0, 0.0, 0.0, 0.0])
me_plane_010.materials.append(mat_wood_003)
me_plane_010.update()
me_plane_011 = bpy.data.meshes.new('Plane.011')
me_plane_011.from_pydata([(0.7023, -0.85, -0.3008), (0.7023, -0.1037, -0.3008), (0.4451, 1.693, -0.3024), (0.5997, 0.9466, -0.3008), (0.5443, -1.798, -0.3008), (0.1461, -2.615, -0.3008), (0.0, -2.777, -0.3008), (0.0, 1.698, -0.3008), (0.9083, -1.915, -0.02054), (1.08, -0.8813, -0.02049), (1.08, -0.08531, -0.02048), (0.9742, 1.002, -0.02048), (0.7551, 2.071, -0.0221), (0.4659, -2.822, -0.02052), (0.0, -3.367, -0.02047), (0.0, 2.076, -0.02047), (0.1486, 2.076, -0.02047), (0.08692, 1.698, -0.3008), (0.8612, -1.9, 0.04688), (1.031, -0.8772, 0.04664), (1.031, -0.08773, 0.04657), (0.9251, 0.9949, 0.04657), (0.7273, 2.037, 0.05427), (0.4244, -2.795, 0.04677), (0.0, -3.336, 0.04653), (0.1486, 2.026, 0.04653), (0.0, 2.026, 0.04653), (0.6528, -0.846, -0.2336), (0.4972, -1.783, -0.2334), (0.6527, -0.1062, -0.2337), (0.5506, 0.9393, -0.2337), (0.4173, 1.659, -0.226), (0.1046, -2.588, -0.2335), (0.0, -2.745, -0.2338), (0.0, 1.648, -0.2338), (0.08692, 1.648, -0.2338)], [], [(4, 0, 9, 8), (0, 1, 10, 9), (1, 3, 11, 10), (3, 2, 12, 11), (5, 4, 8, 13), (6, 5, 13, 14), (17, 7, 15, 16), (2, 17, 16, 12), (28, 18, 19, 27), (27, 19, 20, 29), (29, 20, 21, 30), (30, 21, 22, 31), (32, 23, 18, 28), (33, 24, 23, 32), (35, 25, 26, 34), (31, 22, 25, 35), (3, 30, 31, 2), (12, 22, 21, 11), (5, 32, 28, 4), (8, 18, 23, 13), (6, 33, 32, 5), (13, 23, 24, 14), (17, 35, 34, 7), (15, 26, 25, 16), (4, 28, 27, 0), (16, 25, 22, 12), (9, 19, 18, 8), (0, 27, 29, 1), (2, 31, 35, 17), (10, 20, 19, 9), (1, 29, 30, 3), (11, 21, 20, 10)])
me_plane_011.polygons.foreach_set('use_smooth', [True] * 32)
_uv = me_plane_011.uv_layers.new(name='UVMap')
_uv.uv.foreach_set('vector', [0.0, 0.0, 0.0, 0.0, 0.0, 0.0, 0.0, 0.0, 0.0, 0.0, 0.0, 0.0, 0.0, 0.0, 0.0, 0.0, 0.0, 0.0, 0.0, 0.0, 0.0, 0.0, 0.0, 0.0, 0.0, 0.0, 0.0, 0.0, 0.0, 0.0, 0.0, 0.0, 0.0, 0.0, 0.0, 0.0, 0.0, 0.0, 0.0, 0.0, 0.0, 0.0, 0.0, 0.0, 0.0, 0.0, 0.0, 0.0, 0.0, 0.0, 0.0, 0.0, 0.0, 0.0, 0.0, 0.0, 0.0, 0.0, 0.0, 0.0, 0.0, 0.0, 0.0, 0.0, 0.0, 0.0, 0.0, 0.0, 0.0, 0.0, 0.0, 0.0, 0.0, 0.0, 0.0, 0.0, 0.0, 0.0, 0.0, 0.0, 0.0, 0.0, 0.0, 0.0, 0.0, 0.0, 0.0, 0.0, 0.0, 0.0, 0.0, 0.0, 0.0, 0.0, 0.0, 0.0, 0.0, 0.0, 0.0, 0.0, 0.0, 0.0, 0.0, 0.0, 0.0, 0.0, 0.0, 0.0, 0.0, 0.0, 0.0, 0.0, 0.0, 0.0, 0.0, 0.0, 0.0, 0.0, 0.0, 0.0, 0.0, 0.0, 0.0, 0.0, 0.0, 0.0, 0.0, 0.0, 0.0, 0.0, 0.0, 0.0, 0.0, 0.0, 0.0, 0.0, 0.0, 0.0, 0.0, 0.0, 0.0, 0.0, 0.0, 0.0, 0.0, 0.0, 0.0, 0.0, 0.0, 0.0, 0.0, 0.0, 0.0, 0.0, 0.0, 0.0, 0.0, 0.0, 0.0, 0.0, 0.0, 0.0, 0.0, 0.0, 0.0, 0.0, 0.0, 0.0, 0.0, 0.0, 0.0, 0.0, 0.0, 0.0, 0.0, 0.0, 0.0, 0.0, 0.0, 0.0, 0.0, 0.0, 0.0, 0.0, 0.0, 0.0, 0.0, 0.0, 0.0, 0.0, 0.0, 0.0, 0.0, 0.0, 0.0, 0.0, 0.0, 0.0, 0.0, 0.0, 0.0, 0.0, 0.0, 0.0, 0.0, 0.0, 0.0, 0.0, 0.0, 0.0, 0.0, 0.0, 0.0, 0.0, 0.0, 0.0, 0.0, 0.0, 0.0, 0.0, 0.0, 0.0, 0.0, 0.0, 0.0, 0.0, 0.0, 0.0, 0.0, 0.0, 0.0, 0.0, 0.0, 0.0, 0.0, 0.0, 0.0, 0.0, 0.0, 0.0, 0.0, 0.0, 0.0, 0.0, 0.0, 0.0, 0.0, 0.0, 0.0, 0.0, 0.0, 0.0, 0.0, 0.0, 0.0, 0.0])
me_plane_011.materials.append(mat_wood_003)
me_plane_011.update()
me_plane_012 = bpy.data.meshes.new('Plane.012')
me_plane_012.from_pydata([(-0.05722, 0.1193, 5.622), (0.003802, 0.1193, 1.37), (-0.02968, 2.577, 1.37), (0.1733, 0.5323, 4.907), (0.1586, 0.1193, 4.907), (0.2929, 0.1193, 4.402), (0.3992, 0.1193, 3.896), (0.466, 0.1193, 3.391), (0.4826, 0.1193, 2.886), (0.4303, 0.1193, 2.38), (0.2169, 0.1193, 1.875), (0.1712, 2.285, 1.875), (0.343, 1.992, 2.38), (0.4347, 1.7, 2.886), (0.4551, 1.408, 3.391), (0.4028, 1.116, 3.896), (0.3011, 0.8244, 4.402), (0.1646, 0.9384, 1.37), (0.1571, 1.757, 1.37), (0.1713, 0.3946, 4.907), (0.1664, 0.2569, 4.907), (0.3054, 0.3543, 4.402), (0.3081, 0.5893, 4.402), (0.4149, 0.4516, 3.896), (0.4087, 0.784, 3.896), (0.483, 0.549, 3.391), (0.4675, 0.9787, 3.391), (0.4973, 0.6463, 2.886), (0.4808, 1.173, 2.886), (0.4501, 0.7437, 2.38), (0.4262, 1.368, 2.38), (0.3117, 0.841, 1.875), (0.3164, 1.563, 1.875)], [], [(0, 4, 20, 19, 3), (20, 4, 5, 21), (31, 10, 1, 17), (21, 5, 6, 23), (23, 6, 7, 25), (25, 7, 8, 27), (27, 8, 9, 29), (29, 9, 10, 31), (12, 30, 32, 11), (30, 29, 31, 32), (13, 28, 30, 12), (28, 27, 29, 30), (14, 26, 28, 13), (26, 25, 27, 28), (15, 24, 26, 14), (24, 23, 25, 26), (16, 22, 24, 15), (22, 21, 23, 24), (11, 32, 18, 2), (32, 31, 17, 18), (3, 19, 22, 16), (19, 20, 21, 22)])
me_plane_012.polygons.foreach_set('use_smooth', [True] * 22)
_uv = me_plane_012.uv_layers.new(name='UVMap')
_uv.uv.foreach_set('vector', [0.0, 0.0, 0.1681, 0.0, 0.1121, 0.05603, 0.05603, 0.1121, 0.0, 0.1681, 0.1121, 0.05603, 0.1681, 0.0, 0.2869, 0.0, 0.1913, 0.09565, 0.5874, 0.2937, 0.8812, 0.0, 1.0, 0.0, 0.6667, 0.3333, 0.1913, 0.09565, 0.2869, 0.0, 0.4058, 0.0, 0.2705, 0.1353, 0.2705, 0.1353, 0.4058, 0.0, 0.5246, 0.0, 0.3498, 0.1749, 0.3498, 0.1749, 0.5246, 0.0, 0.6435, 0.0, 0.429, 0.2145, 0.429, 0.2145, 0.6435, 0.0, 0.7623, 0.0, 0.5082, 0.2541, 0.5082, 0.2541, 0.7623, 0.0, 0.8812, 0.0, 0.5874, 0.2937, 0.0, 0.7623, 0.2541, 0.5082, 0.2937, 0.5874, 0.0, 0.8812, 0.2541, 0.5082, 0.5082, 0.2541, 0.5874, 0.2937, 0.2937, 0.5874, 0.0, 0.6435, 0.2145, 0.429, 0.2541, 0.5082, 0.0, 0.7623, 0.2145, 0.429, 0.429, 0.2145, 0.5082, 0.2541, 0.2541, 0.5082, 0.0, 0.5246, 0.1749, 0.3498, 0.2145, 0.429, 0.0, 0.6435, 0.1749, 0.3498, 0.3498, 0.1749, 0.429, 0.2145, 0.2145, 0.429, 0.0, 0.4058, 0.1353, 0.2705, 0.1749, 0.3498, 0.0, 0.5246, 0.1353, 0.2705, 0.2705, 0.1353, 0.3498, 0.1749, 0.1749, 0.3498, 0.0, 0.2869, 0.09565, 0.1913, 0.1353, 0.2705, 0.0, 0.4058, 0.09565, 0.1913, 0.1913, 0.09565, 0.2705, 0.1353, 0.1353, 0.2705, 0.0, 0.8812, 0.2937, 0.5874, 0.3333, 0.6667, 0.0, 1.0, 0.2937, 0.5874, 0.5874, 0.2937, 0.6667, 0.3333, 0.3333, 0.6667, 0.0, 0.1681, 0.05603, 0.1121, 0.09565, 0.1913, 0.0, 0.2869, 0.05603, 0.1121, 0.1121, 0.05603, 0.1913, 0.09565, 0.09565, 0.1913])
me_plane_012.materials.append(mat_accent_002)
me_plane_012.update()
me_plane_013 = bpy.data.meshes.new('Plane.013')
me_plane_013.from_pydata([(0.6872, -0.8488, -0.2803), (0.6872, -0.1045, -0.2803), (0.4371, 1.683, -0.2803), (0.5847, 0.9444, -0.2803), (0.53, -1.794, -0.2803), (0.1335, -2.607, -0.2803), (0.0, -2.767, -0.2803), (0.0, 1.683, -0.2803), (1.173, -1.042, 0.6519), (1.172, -0.1666, 0.6493), (0.8723, 2.2, 0.6545), (1.066, 1.045, 0.6501), (1.005, -2.186, 0.6558), (0.5728, -3.183, 0.6608), (0.002252, -3.728, 0.6621), (-6.248e-08, 2.13, 0.4433), (0.8939, -1.91, 0.0), (1.065, -0.88, 0.0), (1.065, -0.08605, 0.0), (0.9592, 1.0, 0.0), (0.747, 2.061, 0.0), (0.4533, -2.814, 0.0), (0.0, -3.358, 0.0), (0.0, 2.061, 0.0), (0.1486, 2.061, 0.0), (0.1797, 2.187, 0.6509), (0.08692, 1.683, -0.2803), (1.095, -0.9572, 0.3332), (1.094, -0.1285, 0.3307), (0.7945, 2.112, 0.3359), (-6.248e-08, 2.071, 0.2285), (0.4924, -2.988, 0.3414), (0.9254, -2.043, 0.3359), (0.9881, 1.019, 0.3314), (0.002252, -3.498, 0.3435), (0.1641, 2.099, 0.3323), (1.099, -0.1241, 0.3186), (1.177, -0.1621, 0.6372), (1.103, -2.217, 0.6158), (1.278, -1.054, 0.6216), (1.279, -0.1621, 0.6233), (1.278, -0.157, 0.6234), (1.172, 1.059, 0.6225), (0.9486, 2.291, 0.6121), (0.6524, -3.241, 0.61), (0.008696, -3.854, 0.6088), (0.1797, 2.293, 0.6216), (7.132e-08, 2.236, 0.414), (1.2, -0.1241, 0.3046), (7.132e-08, 2.177, 0.1992), (1.026, -2.069, 0.2987), (1.094, 1.033, 0.304), (0.1641, 2.205, 0.303), (1.2, -0.9683, 0.3034), (0.8699, 2.203, 0.2935), (0.5767, -3.04, 0.2923), (0.008696, -3.623, 0.2902), (1.2, -0.119, 0.3048)], [], [(27, 8, 37, 36), (35, 25, 15, 30), (31, 13, 12, 32), (28, 9, 11, 33), (32, 12, 8, 27), (34, 14, 13, 31), (33, 11, 10, 29), (4, 0, 17, 16), (0, 1, 18, 17), (1, 3, 19, 18), (3, 2, 20, 19), (5, 4, 16, 21), (6, 5, 21, 22), (26, 7, 23, 24), (2, 26, 24, 20), (29, 10, 25, 35), (53, 48, 40, 39), (52, 49, 47, 46), (55, 50, 38, 44), (57, 51, 42, 41), (50, 53, 39, 38), (56, 55, 44, 45), (51, 54, 43, 42), (54, 52, 46, 43), (32, 27, 53, 50), (37, 8, 39, 40), (28, 33, 51, 57), (11, 9, 41, 42), (31, 32, 50, 55), (10, 11, 42, 43), (35, 30, 49, 52), (12, 13, 44, 38), (14, 34, 56, 45), (25, 10, 43, 46), (27, 36, 48, 53), (13, 14, 45, 44), (29, 35, 52, 54), (9, 28, 57, 41), (15, 25, 46, 47), (33, 29, 54, 51), (36, 37, 40, 48), (34, 31, 55, 56), (8, 12, 38, 39), (30, 15, 47, 49)])
me_plane_013.polygons.foreach_set('use_smooth', [True] * 44)
_uv = me_plane_013.uv_layers.new(name='UVMap')
_uv.uv.foreach_set('vector', [0.0, 0.0, 0.0, 0.0, 0.0, 0.0, 0.0, 0.0, 0.0, 0.0, 0.0, 0.0, 0.0, 0.0, 0.0, 0.0, 0.0, 0.0, 0.0, 0.0, 0.0, 0.0, 0.0, 0.0, 0.0, 0.0, 0.0, 0.0, 0.0, 0.0, 0.0, 0.0, 0.0, 0.0, 0.0, 0.0, 0.0, 0.0, 0.0, 0.0, 0.0, 0.0, 0.0, 0.0, 0.0, 0.0, 0.0, 0.0, 0.0, 0.0, 0.0, 0.0, 0.0, 0.0, 0.0, 0.0, 0.0, 0.0, 0.0, 0.0, 0.0, 0.0, 0.0, 0.0, 0.0, 0.0, 0.0, 0.0, 0.0, 0.0, 0.0, 0.0, 0.0, 0.0, 0.0, 0.0, 0.0, 0.0, 0.0, 0.0, 0.0, 0.0, 0.0, 0.0, 0.0, 0.0, 0.0, 0.0, 0.0, 0.0, 0.0, 0.0, 0.0, 0.0, 0.0, 0.0, 0.0, 0.0, 0.0, 0.0, 0.0, 0.0, 0.0, 0.0, 0.0, 0.0, 0.0, 0.0, 0.0, 0.0, 0.0, 0.0, 0.0, 0.0, 0.0, 0.0, 0.0, 0.0, 0.0, 0.0, 0.0, 0.0, 0.0, 0.0, 0.0, 0.0, 0.0, 0.0, 0.0, 0.0, 0.0, 0.0, 0.0, 0.0, 0.0, 0.0, 0.0, 0.0, 0.0, 0.0, 0.0, 0.0, 0.0, 0.0, 0.0, 0.0, 0.0, 0.0, 0.0, 0.0, 0.0, 0.0, 0.0, 0.0, 0.0, 0.0, 0.0, 0.0, 0.0, 0.0, 0.0, 0.0, 0.0, 0.0, 0.0, 0.0, 0.0, 0.0, 0.0, 0.0, 0.0, 0.0, 0.0, 0.0, 0.0, 0.0, 0.0, 0.0, 0.0, 0.0, 0.0, 0.0, 0.0, 0.0, 0.0, 0.0, 0.0, 0.0, 0.0, 0.0, 0.0, 0.0, 0.0, 0.0, 0.0, 0.0, 0.0, 0.0, 0.0, 0.0, 0.0, 0.0, 0.0, 0.0, 0.0, 0.0, 0.0, 0.0, 0.0, 0.0, 0.0, 0.0, 0.0, 0.0, 0.0, 0.0, 0.0, 0.0, 0.0, 0.0, 0.0, 0.0, 0.0, 0.0, 0.0, 0.0, 0.0, 0.0, 0.0, 0.0, 0.0, 0.0, 0.0, 0.0, 0.0, 0.0, 0.0, 0.0, 0.0, 0.0, 0.0, 0.0, 0.0, 0.0, 0.0, 0.0, 0.0, 0.0, 0.0, 0.0, 0.0, 0.0, 0.0, 0.0, 0.0, 0.0, 0.0, 0.0, 0.0, 0.0, 0.0, 0.0, 0.0, 0.0, 0.0, 0.0, 0.0, 0.0, 0.0, 0.0, 0.0, 0.0, 0.0, 0.0, 0.0, 0.0, 0.0, 0.0, 0.0, 0.0, 0.0, 0.0, 0.0, 0.0, 0.0, 0.0, 0.0, 0.0, 0.0, 0.0, 0.0, 0.0, 0.0, 0.0, 0.0, 0.0, 0.0, 0.0, 0.0, 0.0, 0.0, 0.0, 0.0, 0.0, 0.0, 0.0, 0.0, 0.0, 0.0, 0.0, 0.0, 0.0, 0.0, 0.0, 0.0, 0.0, 0.0, 0.0, 0.0, 0.0, 0.0, 0.0, 0.0, 0.0, 0.0, 0.0, 0.0, 0.0, 0.0, 0.0, 0.0, 0.0, 0.0, 0.0, 0.0, 0.0, 0.0, 0.0, 0.0, 0.0, 0.0, 0.0, 0.0, 0.0, 0.0, 0.0, 0.0, 0.0, 0.0, 0.0, 0.0, 0.0])
me_plane_013.materials.append(mat_blue_001)
me_plane_013.update()
me_circle_001 = bpy.data.meshes.new('Circle.001')
me_circle_001.from_pydata([(1.602e-08, -1.003, 0.02), (-0.009999, -1.003, 0.01732), (-0.01732, -1.003, 0.009999), (-0.02, -1.003, 3.361e-07), (-0.01732, -1.003, -0.009998), (-0.009999, -1.003, -0.01732), (1.777e-08, -1.003, -0.02), (0.009999, -1.003, -0.01732), (0.01732, -1.003, -0.009998), (0.02, -1.003, 3.372e-07), (0.01732, -1.003, 0.009999), (0.009999, -1.003, 0.01732), (1.551e-08, 0.2529, 0.05774), (-0.02887, 0.2529, 0.05), (-0.05, 0.2529, 0.02887), (-0.05774, 0.2529, 2.955e-07), (-0.05, 0.2529, -0.02887), (-0.02887, 0.2529, -0.05), (2.056e-08, 0.2529, -0.05774), (0.02887, 0.2529, -0.05), (0.05, 0.2529, -0.02887), (0.05774, 0.2529, 2.987e-07), (0.05, 0.2529, 0.02887), (0.02887, 0.2529, 0.05)], [], [(5, 4, 16, 17), (0, 11, 23, 12), (2, 1, 13, 14), (9, 8, 20, 21), (6, 5, 17, 18), (3, 2, 14, 15), (10, 9, 21, 22), (7, 6, 18, 19), (4, 3, 15, 16), (11, 10, 22, 23), (1, 0, 12, 13), (8, 7, 19, 20), (13, 12, 23, 22, 21, 20, 19, 18, 17, 16, 15, 14)])
me_circle_001.polygons.foreach_set('use_smooth', [True] * 13)
_uv = me_circle_001.uv_layers.new(name='UVMap')
_uv.uv.foreach_set('vector', [0.0, 0.0, 0.0, 0.0, 0.0, 0.0, 0.0, 0.0, 0.0, 0.0, 0.0, 0.0, 0.0, 0.0, 0.0, 0.0, 0.0, 0.0, 0.0, 0.0, 0.0, 0.0, 0.0, 0.0, 0.0, 0.0, 0.0, 0.0, 0.0, 0.0, 0.0, 0.0, 0.0, 0.0, 0.0, 0.0, 0.0, 0.0, 0.0, 0.0, 0.0, 0.0, 0.0, 0.0, 0.0, 0.0, 0.0, 0.0, 0.0, 0.0, 0.0, 0.0, 0.0, 0.0, 0.0, 0.0, 0.0, 0.0, 0.0, 0.0, 0.0, 0.0, 0.0, 0.0, 0.0, 0.0, 0.0, 0.0, 0.0, 0.0, 0.0, 0.0, 0.0, 0.0, 0.0, 0.0, 0.0, 0.0, 0.0, 0.0, 0.0, 0.0, 0.0, 0.0, 0.0, 0.0, 0.0, 0.0, 0.0, 0.0, 0.0, 0.0, 0.0, 0.0, 0.0, 0.0, 0.0, 0.0, 0.0, 0.0, 0.0, 0.0, 0.0, 0.0, 0.0, 0.0, 0.0, 0.0, 0.0, 0.0, 0.0, 0.0, 0.0, 0.0, 0.0, 0.0, 0.0, 0.0, 0.0, 0.0])
me_circle_001.materials.append(mat_wood_003)
me_circle_001.update()
me_plane_014 = bpy.data.meshes.new('Plane.014')
me_plane_014.from_pydata([(0.6872, -0.8488, -0.2803), (0.6872, -0.1045, -0.2803), (0.4371, 1.683, -0.2803), (0.5847, 0.9444, -0.2803), (0.53, -1.794, -0.2803), (0.1335, -2.607, -0.2803), (0.0, -2.767, -0.2803), (0.0, 1.683, -0.2803), (0.08692, 1.683, -0.2803), (0.0, -2.767, -0.2113), (0.0, 1.683, -0.2113), (0.53, -1.794, -0.2113), (0.6872, -0.8488, -0.2113), (0.6872, -0.1045, -0.2113), (0.5847, 0.9444, -0.2113), (0.4371, 1.683, -0.2113), (0.1335, -2.607, -0.2113), (0.08692, 1.683, -0.2113)], [], [(4, 5, 6, 7, 8, 2, 3, 1, 0), (11, 12, 13, 14, 15, 17, 10, 9, 16), (7, 10, 17, 8), (2, 15, 14, 3), (0, 12, 11, 4), (8, 17, 15, 2), (4, 11, 16, 5), (1, 13, 12, 0), (5, 16, 9, 6), (3, 14, 13, 1)])
me_plane_014.polygons.foreach_set('use_smooth', [True] * 10)
_uv = me_plane_014.uv_layers.new(name='UVMap')
_uv.uv.foreach_set('vector', [0.0, 0.0, 0.0, 0.0, 0.0, 0.0, 0.0, 0.0, 0.0, 0.0, 0.0, 0.0, 0.0, 0.0, 0.0, 0.0, 0.0, 0.0, 0.0, 0.0, 0.0, 0.0, 0.0, 0.0, 0.0, 0.0, 0.0, 0.0, 0.0, 0.0, 0.0, 0.0, 0.0, 0.0, 0.0, 0.0, 0.0, 0.0, 0.0, 0.0, 0.0, 0.0, 0.0, 0.0, 0.0, 0.0, 0.0, 0.0, 0.0, 0.0, 0.0, 0.0, 0.0, 0.0, 0.0, 0.0, 0.0, 0.0, 0.0, 0.0, 0.0, 0.0, 0.0, 0.0, 0.0, 0.0, 0.0, 0.0, 0.0, 0.0, 0.0, 0.0, 0.0, 0.0, 0.0, 0.0, 0.0, 0.0, 0.0, 0.0, 0.0, 0.0, 0.0, 0.0, 0.0, 0.0, 0.0, 0.0, 0.0, 0.0, 0.0, 0.0, 0.0, 0.0, 0.0, 0.0, 0.0, 0.0, 0.0, 0.0])
me_plane_014.materials.append(mat_wood_003)
me_plane_014.update()

# ---- curves / text
cu_vert_002 = bpy.data.curves.new('Vert.002', 'CURVE')
cu_vert_002.dimensions = '3D'
_sp = cu_vert_002.splines.new('POLY'); _sp.points.add(1)
_sp.points.foreach_set('co', [0.0, 0.0, 1.234, 0.0, 2.98e-08, 1.861, 1.234, 0.0])
_sp.points.foreach_set('radius', [0.8576, 0.4342])
_sp.order_v = 0
_sp.resolution_v = 0
_sp.use_endpoint_u = True
_sp = cu_vert_002.splines.new('POLY'); _sp.points.add(1)
_sp.points.foreach_set('co', [0.0, 0.0, -0.2739, 0.0, 0.0, 0.0, 4.454, 0.0])
_sp.points.foreach_set('radius', [1.0, 0.3292])
_sp.order_v = 0
_sp.resolution_v = 0
_sp.use_endpoint_u = True
cu_vert_002.materials.append(mat_wood_003)
cu_vert_002.bevel_resolution = 2
cu_vert_002.bevel_depth = 0.109
cu_vert_002.fill_mode = 'FULL'

# ---- objects
ob_candle = bpy.data.objects.new('Candle', me_cylinder_002)
ob_vert = bpy.data.objects.new('Vert', cu_vert_002)
ob_plane_001 = bpy.data.objects.new('Plane.001', me_plane_009)
ob_plane_002 = bpy.data.objects.new('Plane.002', me_plane_010)
ob_plane_003 = bpy.data.objects.new('Plane.003', me_plane_011)
ob_plane_004 = bpy.data.objects.new('Plane.004', me_plane_012)
ob_plane_008 = bpy.data.objects.new('Plane.008', me_plane_013)
ob_circle_001 = bpy.data.objects.new('Circle.001', me_circle_001)
ob_boat = bpy.data.objects.new('Boat', me_plane_014)

# ---- transforms, parenting, visibility, modifiers, constraints
ob_candle.parent = ob_boat
ob_candle.matrix_parent_inverse = Matrix(((0.5331, -0.0, 0.0, -0.0), (-0.0, 0.8963, -0.0, -0.7448), (0.0, -0.0, 0.8963, 0.3217), (-0.0, 0.0, -0.0, 1.0)))
ob_candle.location = (0.0, -0.5275, 0.0)
ob_candle.scale = (2.181, 2.181, 2.181)
ob_vert.parent = ob_boat
ob_vert.location = (0.0, -1.235, 0.0)
ob_vert.rotation_euler = (0.0, -0.0, -1.124)
ob_plane_001.parent = ob_boat
ob_plane_001.location = (0.0, 0.3866, 0.0)
_m = ob_plane_001.modifiers.new('Bevel', 'BEVEL')
_m.width = 0.042
_m.width_pct = 0.042
_m.segments = 2
_m = ob_plane_001.modifiers.new('Auto Smooth', 'NODES')
_m.node_group = ng_auto_smooth_001
_gi = [s.identifier for s in ng_auto_smooth_001.interface.items_tree if s.item_type == 'SOCKET' and s.in_out == 'INPUT']
_m[_gi[1]] = 3.142  # Angle
ob_plane_002.parent = ob_boat
ob_plane_002.location = (0.0, 0.0, 0.0)
_m = ob_plane_002.modifiers.new('Mirror', 'MIRROR')
_m.use_clip = True
_m = ob_plane_002.modifiers.new('Bevel', 'BEVEL')
_m.segments = 2
_m.harden_normals = True
ob_plane_003.parent = ob_boat
ob_plane_003.location = (0.0, 0.0, 0.0)
_m = ob_plane_003.modifiers.new('Mirror', 'MIRROR')
_m.use_clip = True
_m = ob_plane_003.modifiers.new('Bevel', 'BEVEL')
_m.segments = 2
_m.harden_normals = True
ob_plane_004.parent = ob_vert
ob_plane_004.matrix_parent_inverse = Matrix(((0.2301, -0.8085, -0.0, -0.4424), (0.4808, 0.3869, -0.0, 0.2117), (-0.0, -0.0, 0.8963, 0.3217), (-0.0, 0.0, -0.0, 1.0)))
ob_plane_004.location = (0.2196, -0.4689, 0.1752)
ob_plane_004.rotation_euler = (-0.01748, 0.004289, -1.33)
ob_plane_004.scale = (1.0, 0.9999, 0.7711)
_m = ob_plane_004.modifiers.new('Subdivision', 'SUBSURF')
_m.subdivision_type = 'SIMPLE'
_m.render_levels = 1
_m = ob_plane_004.modifiers.new('Solidify', 'SOLIDIFY')
_m.thickness = 0.005
ob_plane_008.parent = ob_boat
ob_plane_008.location = (0.0, 0.0, 0.0)
_m = ob_plane_008.modifiers.new('Mirror', 'MIRROR')
_m = ob_plane_008.modifiers.new('Bevel', 'BEVEL')
_m.segments = 2
_m.harden_normals = True
ob_circle_001.parent = ob_boat
ob_circle_001.location = (0.0, 2.18, 0.5592)
ob_circle_001.scale = (1.361, 1.361, 1.361)
_m = ob_circle_001.modifiers.new('Auto Smooth', 'NODES')
_m.node_group = ng_auto_smooth_001
_gi = [s.identifier for s in ng_auto_smooth_001.interface.items_tree if s.item_type == 'SOCKET' and s.in_out == 'INPUT']
_m[_gi[1]] = 0.5236  # Angle
ob_boat.location = (0.0, 0.831, -0.3589)
ob_boat.scale = (1.876, 1.116, 1.116)
_m = ob_boat.modifiers.new('Mirror', 'MIRROR')
_m.use_clip = True
_m = ob_boat.modifiers.new('Bevel', 'BEVEL')
_m.segments = 2
_m.harden_normals = True

# ---- collection membership
col_collection.objects.link(ob_candle)
col_collection.objects.link(ob_vert)
col_collection.objects.link(ob_plane_001)
col_collection.objects.link(ob_plane_002)
col_collection.objects.link(ob_plane_003)
col_collection.objects.link(ob_plane_004)
col_collection.objects.link(ob_plane_008)
col_collection.objects.link(ob_circle_001)
col_collection.objects.link(ob_boat)

# ---- scene / render settings (as saved in the file)
scene.frame_start = 1; scene.frame_end = 250; scene.frame_set(1)
scene.render.engine = 'BLENDER_EEVEE_NEXT'
scene.cycles.sampling_pattern = 'TABULATED_SOBOL'
scene.eevee.ray_tracing_options.trace_max_roughness = 0.0
bpy.context.view_layer.update()

# ---- added for rendering (the .blend has no active camera and no usable light): camera, sun
cam_auto = bpy.data.cameras.new('AutoCamera')
cam_auto.lens = 50.0
cam_auto.sensor_width = 36.0
cam_auto.clip_end = 1000.0
ob_auto_camera = bpy.data.objects.new('AutoCamera', cam_auto)
scene.collection.objects.link(ob_auto_camera)
ob_auto_camera.location = (12.3205, -13.3486, 10.5784)
ob_auto_camera.rotation_euler = (1.09748, -7.21219e-08, 0.694738)
scene.camera = ob_auto_camera
light_auto_sun = bpy.data.lights.new('AutoSun', 'SUN')
light_auto_sun.energy = 3.0
light_auto_sun.angle = 0.0523599
ob_auto_sun = bpy.data.objects.new('AutoSun', light_auto_sun)
scene.collection.objects.link(ob_auto_sun)
ob_auto_sun.rotation_euler = (0.872665, 0.174533, 0.523599)
bpy.context.view_layer.update()
